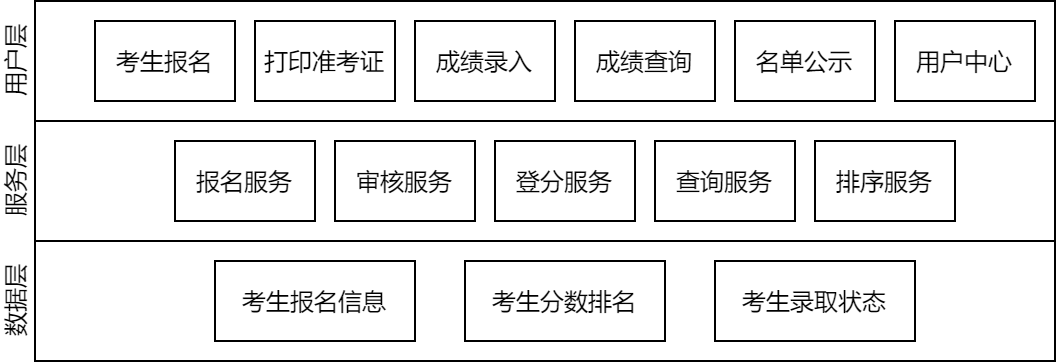

The diagram above was exported from draw.io. Its source (the exported page's mxGraphModel, read from the mxfile embedded in the PNG):
<mxGraphModel dx="319" dy="660" grid="1" gridSize="10" guides="1" tooltips="1" connect="1" arrows="1" fold="1" page="1" pageScale="1" pageWidth="827" pageHeight="1169" math="0" shadow="0">
  <root>
    <mxCell id="7DT7v5yZlON6JWHRdG3f-0" />
    <mxCell id="7DT7v5yZlON6JWHRdG3f-1" parent="7DT7v5yZlON6JWHRdG3f-0" />
    <mxCell id="QUEkYxQtrrt1zqWGEG1N-15" value="服务层" style="rounded=0;whiteSpace=wrap;html=1;shadow=0;strokeWidth=1;verticalAlign=bottom;labelPosition=left;verticalLabelPosition=middle;align=center;horizontal=0;" vertex="1" parent="7DT7v5yZlON6JWHRdG3f-1">
      <mxGeometry x="140" y="340" width="510" height="60" as="geometry" />
    </mxCell>
    <mxCell id="QUEkYxQtrrt1zqWGEG1N-16" value="数据层" style="rounded=0;whiteSpace=wrap;html=1;shadow=0;strokeWidth=1;verticalAlign=bottom;labelPosition=left;verticalLabelPosition=middle;align=center;horizontal=0;" vertex="1" parent="7DT7v5yZlON6JWHRdG3f-1">
      <mxGeometry x="140" y="400" width="510" height="60" as="geometry" />
    </mxCell>
    <mxCell id="QUEkYxQtrrt1zqWGEG1N-14" value="用户层" style="rounded=0;whiteSpace=wrap;html=1;shadow=0;strokeWidth=1;verticalAlign=bottom;labelPosition=left;verticalLabelPosition=middle;align=center;horizontal=0;" vertex="1" parent="7DT7v5yZlON6JWHRdG3f-1">
      <mxGeometry x="140" y="280" width="510" height="60" as="geometry" />
    </mxCell>
    <mxCell id="XLoCxtnUIfEL2JLfgVIW-0" value="考生报名信息" style="rounded=0;whiteSpace=wrap;html=1;shadow=0;strokeWidth=1;verticalAlign=middle;" vertex="1" parent="7DT7v5yZlON6JWHRdG3f-1">
      <mxGeometry x="230" y="410" width="100" height="40" as="geometry" />
    </mxCell>
    <mxCell id="XLoCxtnUIfEL2JLfgVIW-1" value="考生分数排名" style="rounded=0;whiteSpace=wrap;html=1;shadow=0;strokeWidth=1;verticalAlign=middle;" vertex="1" parent="7DT7v5yZlON6JWHRdG3f-1">
      <mxGeometry x="355" y="410" width="100" height="40" as="geometry" />
    </mxCell>
    <mxCell id="XLoCxtnUIfEL2JLfgVIW-2" value="考生录取状态" style="rounded=0;whiteSpace=wrap;html=1;shadow=0;strokeWidth=1;verticalAlign=middle;" vertex="1" parent="7DT7v5yZlON6JWHRdG3f-1">
      <mxGeometry x="480" y="410" width="100" height="40" as="geometry" />
    </mxCell>
    <mxCell id="QUEkYxQtrrt1zqWGEG1N-1" value="报名服务" style="rounded=0;whiteSpace=wrap;html=1;shadow=0;strokeWidth=1;verticalAlign=middle;" vertex="1" parent="7DT7v5yZlON6JWHRdG3f-1">
      <mxGeometry x="210" y="350" width="70" height="40" as="geometry" />
    </mxCell>
    <mxCell id="QUEkYxQtrrt1zqWGEG1N-2" value="登分服务" style="rounded=0;whiteSpace=wrap;html=1;shadow=0;strokeWidth=1;verticalAlign=middle;" vertex="1" parent="7DT7v5yZlON6JWHRdG3f-1">
      <mxGeometry x="370" y="350" width="70" height="40" as="geometry" />
    </mxCell>
    <mxCell id="QUEkYxQtrrt1zqWGEG1N-3" value="考生报名" style="rounded=0;whiteSpace=wrap;html=1;shadow=0;strokeWidth=1;verticalAlign=middle;" vertex="1" parent="7DT7v5yZlON6JWHRdG3f-1">
      <mxGeometry x="170" y="290" width="70" height="40" as="geometry" />
    </mxCell>
    <mxCell id="QUEkYxQtrrt1zqWGEG1N-4" value="成绩查询" style="rounded=0;whiteSpace=wrap;html=1;shadow=0;strokeWidth=1;verticalAlign=middle;" vertex="1" parent="7DT7v5yZlON6JWHRdG3f-1">
      <mxGeometry x="410" y="290" width="70" height="40" as="geometry" />
    </mxCell>
    <mxCell id="QUEkYxQtrrt1zqWGEG1N-5" value="成绩录入" style="rounded=0;whiteSpace=wrap;html=1;shadow=0;strokeWidth=1;verticalAlign=middle;" vertex="1" parent="7DT7v5yZlON6JWHRdG3f-1">
      <mxGeometry x="330" y="290" width="70" height="40" as="geometry" />
    </mxCell>
    <mxCell id="QUEkYxQtrrt1zqWGEG1N-7" value="名单公示" style="rounded=0;whiteSpace=wrap;html=1;shadow=0;strokeWidth=1;verticalAlign=middle;" vertex="1" parent="7DT7v5yZlON6JWHRdG3f-1">
      <mxGeometry x="490" y="290" width="70" height="40" as="geometry" />
    </mxCell>
    <mxCell id="QUEkYxQtrrt1zqWGEG1N-8" value="查询服务" style="rounded=0;whiteSpace=wrap;html=1;shadow=0;strokeWidth=1;verticalAlign=middle;" vertex="1" parent="7DT7v5yZlON6JWHRdG3f-1">
      <mxGeometry x="450" y="350" width="70" height="40" as="geometry" />
    </mxCell>
    <mxCell id="QUEkYxQtrrt1zqWGEG1N-9" value="排序服务" style="rounded=0;whiteSpace=wrap;html=1;shadow=0;strokeWidth=1;verticalAlign=middle;" vertex="1" parent="7DT7v5yZlON6JWHRdG3f-1">
      <mxGeometry x="530" y="350" width="70" height="40" as="geometry" />
    </mxCell>
    <mxCell id="QUEkYxQtrrt1zqWGEG1N-10" value="用户中心" style="rounded=0;whiteSpace=wrap;html=1;shadow=0;strokeWidth=1;verticalAlign=middle;" vertex="1" parent="7DT7v5yZlON6JWHRdG3f-1">
      <mxGeometry x="570" y="290" width="70" height="40" as="geometry" />
    </mxCell>
    <mxCell id="QUEkYxQtrrt1zqWGEG1N-11" value="审核服务" style="rounded=0;whiteSpace=wrap;html=1;shadow=0;strokeWidth=1;verticalAlign=middle;" vertex="1" parent="7DT7v5yZlON6JWHRdG3f-1">
      <mxGeometry x="290" y="350" width="70" height="40" as="geometry" />
    </mxCell>
    <mxCell id="QUEkYxQtrrt1zqWGEG1N-12" value="打印准考证" style="rounded=0;whiteSpace=wrap;html=1;shadow=0;strokeWidth=1;verticalAlign=middle;" vertex="1" parent="7DT7v5yZlON6JWHRdG3f-1">
      <mxGeometry x="250" y="290" width="70" height="40" as="geometry" />
    </mxCell>
  </root>
</mxGraphModel>